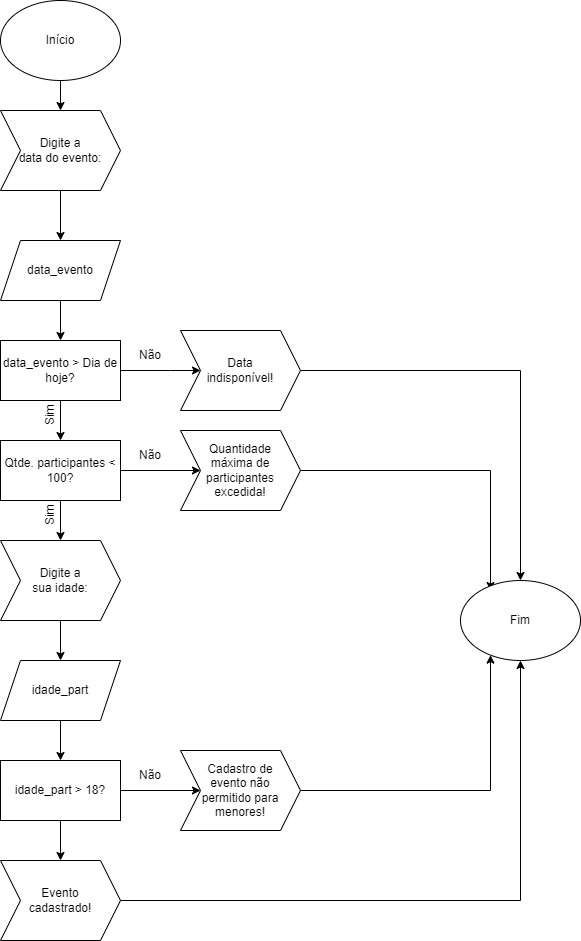

The diagram above was exported from draw.io. Its source (the exported page's mxGraphModel, read from the mxfile embedded in the PNG):
<mxGraphModel dx="1108" dy="474" grid="1" gridSize="10" guides="1" tooltips="1" connect="1" arrows="1" fold="1" page="1" pageScale="1" pageWidth="827" pageHeight="1169" math="0" shadow="0">
  <root>
    <mxCell id="0" />
    <mxCell id="1" parent="0" />
    <mxCell id="C39TWcMq3VKKaSgKjo65-4" value="" style="edgeStyle=orthogonalEdgeStyle;rounded=0;orthogonalLoop=1;jettySize=auto;html=1;" parent="1" source="C39TWcMq3VKKaSgKjo65-1" target="C39TWcMq3VKKaSgKjo65-2" edge="1">
      <mxGeometry relative="1" as="geometry" />
    </mxCell>
    <mxCell id="C39TWcMq3VKKaSgKjo65-1" value="Início" style="ellipse;whiteSpace=wrap;html=1;" parent="1" vertex="1">
      <mxGeometry x="140" y="30" width="120" height="80" as="geometry" />
    </mxCell>
    <mxCell id="C39TWcMq3VKKaSgKjo65-7" style="edgeStyle=orthogonalEdgeStyle;rounded=0;orthogonalLoop=1;jettySize=auto;html=1;exitX=0.5;exitY=1;exitDx=0;exitDy=0;entryX=0.5;entryY=0;entryDx=0;entryDy=0;" parent="1" source="C39TWcMq3VKKaSgKjo65-2" target="C39TWcMq3VKKaSgKjo65-5" edge="1">
      <mxGeometry relative="1" as="geometry" />
    </mxCell>
    <mxCell id="C39TWcMq3VKKaSgKjo65-2" value="Digite a&lt;br&gt;data do evento:" style="shape=step;perimeter=stepPerimeter;whiteSpace=wrap;html=1;fixedSize=1;" parent="1" vertex="1">
      <mxGeometry x="140" y="140" width="120" height="80" as="geometry" />
    </mxCell>
    <mxCell id="C39TWcMq3VKKaSgKjo65-9" style="edgeStyle=orthogonalEdgeStyle;rounded=0;orthogonalLoop=1;jettySize=auto;html=1;exitX=0.5;exitY=1;exitDx=0;exitDy=0;entryX=0.5;entryY=0;entryDx=0;entryDy=0;" parent="1" source="C39TWcMq3VKKaSgKjo65-5" target="C39TWcMq3VKKaSgKjo65-8" edge="1">
      <mxGeometry relative="1" as="geometry" />
    </mxCell>
    <mxCell id="C39TWcMq3VKKaSgKjo65-5" value="data_evento" style="shape=parallelogram;perimeter=parallelogramPerimeter;whiteSpace=wrap;html=1;fixedSize=1;" parent="1" vertex="1">
      <mxGeometry x="140" y="270" width="120" height="60" as="geometry" />
    </mxCell>
    <mxCell id="C39TWcMq3VKKaSgKjo65-14" value="" style="edgeStyle=orthogonalEdgeStyle;rounded=0;orthogonalLoop=1;jettySize=auto;html=1;" parent="1" source="C39TWcMq3VKKaSgKjo65-8" target="C39TWcMq3VKKaSgKjo65-10" edge="1">
      <mxGeometry relative="1" as="geometry">
        <Array as="points">
          <mxPoint x="310" y="400" />
          <mxPoint x="310" y="400" />
        </Array>
      </mxGeometry>
    </mxCell>
    <mxCell id="C39TWcMq3VKKaSgKjo65-21" style="edgeStyle=orthogonalEdgeStyle;rounded=0;orthogonalLoop=1;jettySize=auto;html=1;exitX=0.5;exitY=1;exitDx=0;exitDy=0;entryX=0.5;entryY=0;entryDx=0;entryDy=0;" parent="1" source="C39TWcMq3VKKaSgKjo65-8" target="C39TWcMq3VKKaSgKjo65-11" edge="1">
      <mxGeometry relative="1" as="geometry" />
    </mxCell>
    <mxCell id="C39TWcMq3VKKaSgKjo65-8" value="data_evento &amp;gt; Dia de hoje?" style="rounded=0;whiteSpace=wrap;html=1;" parent="1" vertex="1">
      <mxGeometry x="140" y="370" width="120" height="60" as="geometry" />
    </mxCell>
    <mxCell id="C39TWcMq3VKKaSgKjo65-45" style="edgeStyle=orthogonalEdgeStyle;rounded=0;orthogonalLoop=1;jettySize=auto;html=1;" parent="1" source="C39TWcMq3VKKaSgKjo65-10" target="C39TWcMq3VKKaSgKjo65-41" edge="1">
      <mxGeometry relative="1" as="geometry" />
    </mxCell>
    <mxCell id="C39TWcMq3VKKaSgKjo65-10" value="Data&lt;br&gt;indisponível!" style="shape=step;perimeter=stepPerimeter;whiteSpace=wrap;html=1;fixedSize=1;" parent="1" vertex="1">
      <mxGeometry x="320" y="360" width="120" height="80" as="geometry" />
    </mxCell>
    <mxCell id="C39TWcMq3VKKaSgKjo65-15" style="edgeStyle=orthogonalEdgeStyle;rounded=0;orthogonalLoop=1;jettySize=auto;html=1;exitX=1;exitY=0.5;exitDx=0;exitDy=0;" parent="1" source="C39TWcMq3VKKaSgKjo65-11" target="C39TWcMq3VKKaSgKjo65-12" edge="1">
      <mxGeometry relative="1" as="geometry" />
    </mxCell>
    <mxCell id="C39TWcMq3VKKaSgKjo65-24" value="" style="edgeStyle=orthogonalEdgeStyle;rounded=0;orthogonalLoop=1;jettySize=auto;html=1;" parent="1" source="C39TWcMq3VKKaSgKjo65-11" target="C39TWcMq3VKKaSgKjo65-23" edge="1">
      <mxGeometry relative="1" as="geometry" />
    </mxCell>
    <mxCell id="C39TWcMq3VKKaSgKjo65-11" value="Qtde. participantes &amp;lt; 100?" style="rounded=0;whiteSpace=wrap;html=1;" parent="1" vertex="1">
      <mxGeometry x="140" y="470" width="120" height="60" as="geometry" />
    </mxCell>
    <mxCell id="C39TWcMq3VKKaSgKjo65-44" style="edgeStyle=orthogonalEdgeStyle;rounded=0;orthogonalLoop=1;jettySize=auto;html=1;exitX=1;exitY=0.5;exitDx=0;exitDy=0;entryX=0.25;entryY=0.125;entryDx=0;entryDy=0;entryPerimeter=0;" parent="1" source="C39TWcMq3VKKaSgKjo65-12" target="C39TWcMq3VKKaSgKjo65-41" edge="1">
      <mxGeometry relative="1" as="geometry" />
    </mxCell>
    <mxCell id="C39TWcMq3VKKaSgKjo65-12" value="Quantidade&lt;br&gt;máxima de&lt;br&gt;participantes&lt;br&gt;excedida!" style="shape=step;perimeter=stepPerimeter;whiteSpace=wrap;html=1;fixedSize=1;" parent="1" vertex="1">
      <mxGeometry x="320" y="460" width="120" height="80" as="geometry" />
    </mxCell>
    <mxCell id="C39TWcMq3VKKaSgKjo65-16" value="Não" style="text;html=1;strokeColor=none;fillColor=none;align=center;verticalAlign=middle;whiteSpace=wrap;rounded=0;" parent="1" vertex="1">
      <mxGeometry x="260" y="370" width="60" height="30" as="geometry" />
    </mxCell>
    <mxCell id="C39TWcMq3VKKaSgKjo65-17" value="Não" style="text;html=1;strokeColor=none;fillColor=none;align=center;verticalAlign=middle;whiteSpace=wrap;rounded=0;" parent="1" vertex="1">
      <mxGeometry x="260" y="470" width="60" height="30" as="geometry" />
    </mxCell>
    <mxCell id="C39TWcMq3VKKaSgKjo65-18" value="Sim" style="text;html=1;strokeColor=none;fillColor=none;align=center;verticalAlign=middle;whiteSpace=wrap;rounded=0;rotation=-90;" parent="1" vertex="1">
      <mxGeometry x="160" y="430" width="60" height="30" as="geometry" />
    </mxCell>
    <mxCell id="C39TWcMq3VKKaSgKjo65-27" value="" style="edgeStyle=orthogonalEdgeStyle;rounded=0;orthogonalLoop=1;jettySize=auto;html=1;" parent="1" source="C39TWcMq3VKKaSgKjo65-23" target="C39TWcMq3VKKaSgKjo65-26" edge="1">
      <mxGeometry relative="1" as="geometry" />
    </mxCell>
    <mxCell id="C39TWcMq3VKKaSgKjo65-23" value="Digite a&lt;br&gt;sua idade:" style="shape=step;perimeter=stepPerimeter;whiteSpace=wrap;html=1;fixedSize=1;" parent="1" vertex="1">
      <mxGeometry x="140" y="570" width="120" height="80" as="geometry" />
    </mxCell>
    <mxCell id="C39TWcMq3VKKaSgKjo65-25" value="Sim" style="text;html=1;strokeColor=none;fillColor=none;align=center;verticalAlign=middle;whiteSpace=wrap;rounded=0;rotation=-90;" parent="1" vertex="1">
      <mxGeometry x="160" y="530" width="60" height="30" as="geometry" />
    </mxCell>
    <mxCell id="C39TWcMq3VKKaSgKjo65-29" value="" style="edgeStyle=orthogonalEdgeStyle;rounded=0;orthogonalLoop=1;jettySize=auto;html=1;" parent="1" source="C39TWcMq3VKKaSgKjo65-26" target="C39TWcMq3VKKaSgKjo65-28" edge="1">
      <mxGeometry relative="1" as="geometry" />
    </mxCell>
    <mxCell id="C39TWcMq3VKKaSgKjo65-26" value="idade_part" style="shape=parallelogram;perimeter=parallelogramPerimeter;whiteSpace=wrap;html=1;fixedSize=1;" parent="1" vertex="1">
      <mxGeometry x="140" y="690" width="120" height="60" as="geometry" />
    </mxCell>
    <mxCell id="C39TWcMq3VKKaSgKjo65-38" value="" style="edgeStyle=orthogonalEdgeStyle;rounded=0;orthogonalLoop=1;jettySize=auto;html=1;" parent="1" source="C39TWcMq3VKKaSgKjo65-28" target="C39TWcMq3VKKaSgKjo65-30" edge="1">
      <mxGeometry relative="1" as="geometry" />
    </mxCell>
    <mxCell id="C39TWcMq3VKKaSgKjo65-40" value="" style="edgeStyle=orthogonalEdgeStyle;rounded=0;orthogonalLoop=1;jettySize=auto;html=1;" parent="1" source="C39TWcMq3VKKaSgKjo65-28" target="C39TWcMq3VKKaSgKjo65-39" edge="1">
      <mxGeometry relative="1" as="geometry" />
    </mxCell>
    <mxCell id="C39TWcMq3VKKaSgKjo65-28" value="idade_part &amp;gt; 18?" style="rounded=0;whiteSpace=wrap;html=1;" parent="1" vertex="1">
      <mxGeometry x="140" y="790" width="120" height="60" as="geometry" />
    </mxCell>
    <mxCell id="C39TWcMq3VKKaSgKjo65-42" style="edgeStyle=orthogonalEdgeStyle;rounded=0;orthogonalLoop=1;jettySize=auto;html=1;" parent="1" source="C39TWcMq3VKKaSgKjo65-30" target="C39TWcMq3VKKaSgKjo65-41" edge="1">
      <mxGeometry relative="1" as="geometry">
        <Array as="points">
          <mxPoint x="630" y="820" />
        </Array>
      </mxGeometry>
    </mxCell>
    <mxCell id="C39TWcMq3VKKaSgKjo65-30" value="Cadastro de&lt;br&gt;evento não&lt;br&gt;permitido para&lt;br&gt;menores!" style="shape=step;perimeter=stepPerimeter;whiteSpace=wrap;html=1;fixedSize=1;" parent="1" vertex="1">
      <mxGeometry x="320" y="780" width="120" height="80" as="geometry" />
    </mxCell>
    <mxCell id="C39TWcMq3VKKaSgKjo65-32" value="Não" style="text;html=1;strokeColor=none;fillColor=none;align=center;verticalAlign=middle;whiteSpace=wrap;rounded=0;" parent="1" vertex="1">
      <mxGeometry x="260" y="790" width="60" height="30" as="geometry" />
    </mxCell>
    <mxCell id="C39TWcMq3VKKaSgKjo65-46" style="edgeStyle=orthogonalEdgeStyle;rounded=0;orthogonalLoop=1;jettySize=auto;html=1;entryX=0.5;entryY=1;entryDx=0;entryDy=0;" parent="1" source="C39TWcMq3VKKaSgKjo65-39" target="C39TWcMq3VKKaSgKjo65-41" edge="1">
      <mxGeometry relative="1" as="geometry" />
    </mxCell>
    <mxCell id="C39TWcMq3VKKaSgKjo65-39" value="Evento&lt;br&gt;cadastrado!" style="shape=step;perimeter=stepPerimeter;whiteSpace=wrap;html=1;fixedSize=1;" parent="1" vertex="1">
      <mxGeometry x="140" y="890" width="120" height="80" as="geometry" />
    </mxCell>
    <mxCell id="C39TWcMq3VKKaSgKjo65-41" value="Fim" style="ellipse;whiteSpace=wrap;html=1;" parent="1" vertex="1">
      <mxGeometry x="600" y="610" width="120" height="80" as="geometry" />
    </mxCell>
  </root>
</mxGraphModel>